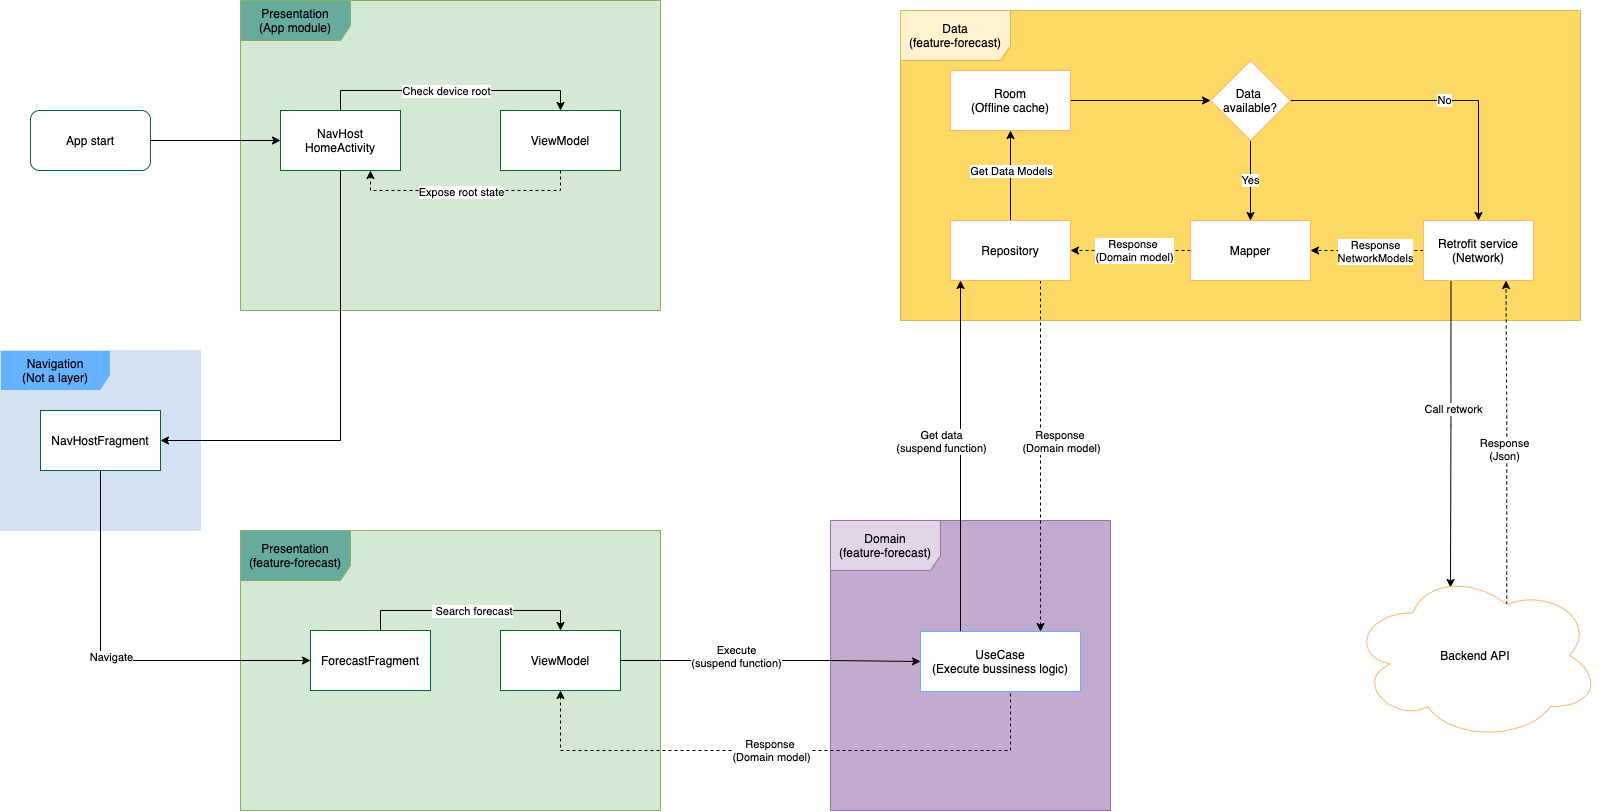

The diagram above was exported from draw.io. Its source (the exported page's mxGraphModel, read from the mxfile embedded in the PNG):
<mxGraphModel dx="1854" dy="1237" grid="1" gridSize="10" guides="1" tooltips="1" connect="1" arrows="1" fold="1" page="1" pageScale="1" pageWidth="1700" pageHeight="1100" math="0" shadow="0">
  <root>
    <mxCell id="0" />
    <mxCell id="1" parent="0" />
    <mxCell id="QvFg1kzSxb4NuPyFDoy5-26" value="Data&lt;br&gt;(feature-forecast)" style="shape=umlFrame;whiteSpace=wrap;html=1;swimlaneFillColor=#FFD966;strokeColor=#d6b656;fillColor=#fff2cc;width=110;height=50;" vertex="1" parent="1">
      <mxGeometry x="940" y="160" width="680" height="310" as="geometry" />
    </mxCell>
    <mxCell id="QvFg1kzSxb4NuPyFDoy5-20" value="Domain&lt;br&gt;(feature-forecast)" style="shape=umlFrame;whiteSpace=wrap;html=1;swimlaneFillColor=#C3ABD0;strokeColor=#9673a6;fillColor=#e1d5e7;width=110;height=50;" vertex="1" parent="1">
      <mxGeometry x="870" y="670" width="280" height="290" as="geometry" />
    </mxCell>
    <mxCell id="QvFg1kzSxb4NuPyFDoy5-13" value="Presentation&lt;br&gt;(feature-forecast)" style="shape=umlFrame;whiteSpace=wrap;html=1;swimlaneFillColor=#D5E8D4;strokeColor=#82b366;fillColor=#67AB9F;width=110;height=50;" vertex="1" parent="1">
      <mxGeometry x="280" y="680" width="420" height="280" as="geometry" />
    </mxCell>
    <mxCell id="QvFg1kzSxb4NuPyFDoy5-12" value="Navigation&lt;br&gt;(Not a layer)" style="shape=umlFrame;whiteSpace=wrap;html=1;swimlaneFillColor=#D4E1F5;width=110;height=40;strokeColor=#D4E1F5;fillColor=#66B2FF;" vertex="1" parent="1">
      <mxGeometry x="40" y="500" width="200" height="180" as="geometry" />
    </mxCell>
    <mxCell id="QvFg1kzSxb4NuPyFDoy5-1" value="Presentation&lt;br&gt;(App module)" style="shape=umlFrame;whiteSpace=wrap;html=1;swimlaneFillColor=#D5E8D4;strokeColor=#82b366;fillColor=#67AB9F;width=110;height=40;" vertex="1" parent="1">
      <mxGeometry x="280" y="150" width="420" height="310" as="geometry" />
    </mxCell>
    <mxCell id="QvFg1kzSxb4NuPyFDoy5-4" style="edgeStyle=orthogonalEdgeStyle;rounded=0;orthogonalLoop=1;jettySize=auto;html=1;exitX=1;exitY=0.5;exitDx=0;exitDy=0;entryX=0;entryY=0.5;entryDx=0;entryDy=0;" edge="1" parent="1" source="QvFg1kzSxb4NuPyFDoy5-2" target="QvFg1kzSxb4NuPyFDoy5-3">
      <mxGeometry relative="1" as="geometry" />
    </mxCell>
    <mxCell id="QvFg1kzSxb4NuPyFDoy5-2" value="App start" style="rounded=1;whiteSpace=wrap;html=1;fillColor=#FFFFFF;strokeColor=#006633;" vertex="1" parent="1">
      <mxGeometry x="70" y="260" width="120" height="60" as="geometry" />
    </mxCell>
    <mxCell id="QvFg1kzSxb4NuPyFDoy5-6" style="edgeStyle=orthogonalEdgeStyle;rounded=0;orthogonalLoop=1;jettySize=auto;html=1;" edge="1" parent="1" source="QvFg1kzSxb4NuPyFDoy5-3" target="QvFg1kzSxb4NuPyFDoy5-5">
      <mxGeometry relative="1" as="geometry">
        <Array as="points">
          <mxPoint x="380" y="590" />
        </Array>
      </mxGeometry>
    </mxCell>
    <mxCell id="QvFg1kzSxb4NuPyFDoy5-8" style="edgeStyle=orthogonalEdgeStyle;rounded=0;orthogonalLoop=1;jettySize=auto;html=1;entryX=0.5;entryY=0;entryDx=0;entryDy=0;" edge="1" parent="1" source="QvFg1kzSxb4NuPyFDoy5-3" target="QvFg1kzSxb4NuPyFDoy5-7">
      <mxGeometry relative="1" as="geometry">
        <Array as="points">
          <mxPoint x="380" y="240" />
          <mxPoint x="600" y="240" />
        </Array>
      </mxGeometry>
    </mxCell>
    <mxCell id="QvFg1kzSxb4NuPyFDoy5-9" value="Check device root" style="edgeLabel;html=1;align=center;verticalAlign=middle;resizable=0;points=[];" vertex="1" connectable="0" parent="QvFg1kzSxb4NuPyFDoy5-8">
      <mxGeometry x="-0.0313" relative="1" as="geometry">
        <mxPoint as="offset" />
      </mxGeometry>
    </mxCell>
    <mxCell id="QvFg1kzSxb4NuPyFDoy5-3" value="NavHost&lt;br&gt;HomeActivity" style="rounded=0;whiteSpace=wrap;html=1;strokeColor=#006633;fillColor=#FFFFFF;" vertex="1" parent="1">
      <mxGeometry x="320" y="260" width="120" height="60" as="geometry" />
    </mxCell>
    <mxCell id="QvFg1kzSxb4NuPyFDoy5-15" style="edgeStyle=orthogonalEdgeStyle;rounded=0;orthogonalLoop=1;jettySize=auto;html=1;entryX=0;entryY=0.5;entryDx=0;entryDy=0;" edge="1" parent="1" source="QvFg1kzSxb4NuPyFDoy5-5" target="QvFg1kzSxb4NuPyFDoy5-14">
      <mxGeometry relative="1" as="geometry">
        <Array as="points">
          <mxPoint x="140" y="810" />
        </Array>
      </mxGeometry>
    </mxCell>
    <mxCell id="QvFg1kzSxb4NuPyFDoy5-17" value="Navigate" style="edgeLabel;html=1;align=center;verticalAlign=middle;resizable=0;points=[];" vertex="1" connectable="0" parent="QvFg1kzSxb4NuPyFDoy5-15">
      <mxGeometry x="-0.0029" y="3" relative="1" as="geometry">
        <mxPoint y="-1" as="offset" />
      </mxGeometry>
    </mxCell>
    <mxCell id="QvFg1kzSxb4NuPyFDoy5-5" value="NavHostFragment" style="rounded=0;whiteSpace=wrap;html=1;strokeColor=#006633;fillColor=#FFFFFF;" vertex="1" parent="1">
      <mxGeometry x="80" y="560" width="120" height="60" as="geometry" />
    </mxCell>
    <mxCell id="QvFg1kzSxb4NuPyFDoy5-10" style="edgeStyle=orthogonalEdgeStyle;rounded=0;orthogonalLoop=1;jettySize=auto;html=1;entryX=0.75;entryY=1;entryDx=0;entryDy=0;dashed=1;" edge="1" parent="1" source="QvFg1kzSxb4NuPyFDoy5-7" target="QvFg1kzSxb4NuPyFDoy5-3">
      <mxGeometry relative="1" as="geometry">
        <Array as="points">
          <mxPoint x="600" y="340" />
          <mxPoint x="410" y="340" />
        </Array>
      </mxGeometry>
    </mxCell>
    <mxCell id="QvFg1kzSxb4NuPyFDoy5-11" value="Expose root state" style="edgeLabel;html=1;align=center;verticalAlign=middle;resizable=0;points=[];" vertex="1" connectable="0" parent="QvFg1kzSxb4NuPyFDoy5-10">
      <mxGeometry x="0.0483" y="1" relative="1" as="geometry">
        <mxPoint as="offset" />
      </mxGeometry>
    </mxCell>
    <mxCell id="QvFg1kzSxb4NuPyFDoy5-7" value="ViewModel" style="rounded=0;whiteSpace=wrap;html=1;strokeColor=#006633;fillColor=#FFFFFF;" vertex="1" parent="1">
      <mxGeometry x="540" y="260" width="120" height="60" as="geometry" />
    </mxCell>
    <mxCell id="QvFg1kzSxb4NuPyFDoy5-18" style="edgeStyle=orthogonalEdgeStyle;rounded=0;orthogonalLoop=1;jettySize=auto;html=1;entryX=0.5;entryY=0;entryDx=0;entryDy=0;" edge="1" parent="1" source="QvFg1kzSxb4NuPyFDoy5-14" target="QvFg1kzSxb4NuPyFDoy5-16">
      <mxGeometry relative="1" as="geometry">
        <Array as="points">
          <mxPoint x="420" y="760" />
          <mxPoint x="600" y="760" />
        </Array>
      </mxGeometry>
    </mxCell>
    <mxCell id="QvFg1kzSxb4NuPyFDoy5-19" value="&amp;nbsp;Search forecast&lt;br&gt;" style="edgeLabel;html=1;align=center;verticalAlign=middle;resizable=0;points=[];" vertex="1" connectable="0" parent="QvFg1kzSxb4NuPyFDoy5-18">
      <mxGeometry x="0.0074" relative="1" as="geometry">
        <mxPoint as="offset" />
      </mxGeometry>
    </mxCell>
    <mxCell id="QvFg1kzSxb4NuPyFDoy5-14" value="ForecastFragment" style="rounded=0;whiteSpace=wrap;html=1;strokeColor=#006633;fillColor=#FFFFFF;" vertex="1" parent="1">
      <mxGeometry x="350" y="780" width="120" height="60" as="geometry" />
    </mxCell>
    <mxCell id="QvFg1kzSxb4NuPyFDoy5-22" style="edgeStyle=orthogonalEdgeStyle;rounded=0;orthogonalLoop=1;jettySize=auto;html=1;exitX=1;exitY=0.5;exitDx=0;exitDy=0;entryX=0;entryY=0.5;entryDx=0;entryDy=0;" edge="1" parent="1" source="QvFg1kzSxb4NuPyFDoy5-16" target="QvFg1kzSxb4NuPyFDoy5-21">
      <mxGeometry relative="1" as="geometry">
        <mxPoint x="870" y="780" as="targetPoint" />
        <Array as="points">
          <mxPoint x="870" y="810" />
          <mxPoint x="1050" y="811" />
        </Array>
      </mxGeometry>
    </mxCell>
    <mxCell id="QvFg1kzSxb4NuPyFDoy5-23" value="Execute&lt;br&gt;(suspend function)" style="edgeLabel;html=1;align=center;verticalAlign=middle;resizable=0;points=[];" vertex="1" connectable="0" parent="QvFg1kzSxb4NuPyFDoy5-22">
      <mxGeometry x="-0.4018" y="5" relative="1" as="geometry">
        <mxPoint x="25" as="offset" />
      </mxGeometry>
    </mxCell>
    <mxCell id="QvFg1kzSxb4NuPyFDoy5-16" value="ViewModel" style="rounded=0;whiteSpace=wrap;html=1;strokeColor=#006633;fillColor=#FFFFFF;" vertex="1" parent="1">
      <mxGeometry x="540" y="780" width="120" height="60" as="geometry" />
    </mxCell>
    <mxCell id="QvFg1kzSxb4NuPyFDoy5-24" style="edgeStyle=orthogonalEdgeStyle;rounded=0;orthogonalLoop=1;jettySize=auto;html=1;entryX=0.5;entryY=1;entryDx=0;entryDy=0;exitX=0.5;exitY=1;exitDx=0;exitDy=0;dashed=1;" edge="1" parent="1" source="QvFg1kzSxb4NuPyFDoy5-21" target="QvFg1kzSxb4NuPyFDoy5-16">
      <mxGeometry relative="1" as="geometry">
        <Array as="points">
          <mxPoint x="1050" y="900" />
          <mxPoint x="600" y="900" />
        </Array>
      </mxGeometry>
    </mxCell>
    <mxCell id="QvFg1kzSxb4NuPyFDoy5-25" value="Response&amp;nbsp;&lt;br&gt;(Domain model)" style="edgeLabel;html=1;align=center;verticalAlign=middle;resizable=0;points=[];" vertex="1" connectable="0" parent="QvFg1kzSxb4NuPyFDoy5-24">
      <mxGeometry x="-0.0427" y="-1" relative="1" as="geometry">
        <mxPoint x="-32" as="offset" />
      </mxGeometry>
    </mxCell>
    <mxCell id="QvFg1kzSxb4NuPyFDoy5-28" style="edgeStyle=orthogonalEdgeStyle;rounded=0;orthogonalLoop=1;jettySize=auto;html=1;exitX=0.25;exitY=0;exitDx=0;exitDy=0;" edge="1" parent="1" source="QvFg1kzSxb4NuPyFDoy5-21">
      <mxGeometry relative="1" as="geometry">
        <mxPoint x="1000" y="430" as="targetPoint" />
      </mxGeometry>
    </mxCell>
    <mxCell id="QvFg1kzSxb4NuPyFDoy5-29" value="Get data&lt;br&gt;(suspend function)" style="edgeLabel;html=1;align=center;verticalAlign=middle;resizable=0;points=[];" vertex="1" connectable="0" parent="QvFg1kzSxb4NuPyFDoy5-28">
      <mxGeometry x="0.0715" y="1" relative="1" as="geometry">
        <mxPoint x="-19" y="-2" as="offset" />
      </mxGeometry>
    </mxCell>
    <mxCell id="QvFg1kzSxb4NuPyFDoy5-21" value="UseCase&lt;br&gt;(Execute bussiness logic)" style="rounded=0;whiteSpace=wrap;html=1;fillColor=#FFFFFF;strokeColor=#66B2FF;" vertex="1" parent="1">
      <mxGeometry x="960" y="781" width="160" height="60" as="geometry" />
    </mxCell>
    <mxCell id="QvFg1kzSxb4NuPyFDoy5-34" style="edgeStyle=orthogonalEdgeStyle;rounded=0;orthogonalLoop=1;jettySize=auto;html=1;entryX=0.5;entryY=1;entryDx=0;entryDy=0;" edge="1" parent="1" source="QvFg1kzSxb4NuPyFDoy5-27" target="QvFg1kzSxb4NuPyFDoy5-31">
      <mxGeometry relative="1" as="geometry" />
    </mxCell>
    <mxCell id="QvFg1kzSxb4NuPyFDoy5-35" value="Get Data Models" style="edgeLabel;html=1;align=center;verticalAlign=middle;resizable=0;points=[];" vertex="1" connectable="0" parent="QvFg1kzSxb4NuPyFDoy5-34">
      <mxGeometry x="0.1037" relative="1" as="geometry">
        <mxPoint as="offset" />
      </mxGeometry>
    </mxCell>
    <mxCell id="QvFg1kzSxb4NuPyFDoy5-53" style="edgeStyle=orthogonalEdgeStyle;rounded=0;orthogonalLoop=1;jettySize=auto;html=1;exitX=0.75;exitY=1;exitDx=0;exitDy=0;entryX=0.75;entryY=0;entryDx=0;entryDy=0;dashed=1;" edge="1" parent="1" source="QvFg1kzSxb4NuPyFDoy5-27" target="QvFg1kzSxb4NuPyFDoy5-21">
      <mxGeometry relative="1" as="geometry" />
    </mxCell>
    <mxCell id="QvFg1kzSxb4NuPyFDoy5-54" value="Response&amp;nbsp;&lt;br&gt;(Domain model)" style="edgeLabel;html=1;align=center;verticalAlign=middle;resizable=0;points=[];labelBackgroundColor=#ffffff;" vertex="1" connectable="0" parent="QvFg1kzSxb4NuPyFDoy5-53">
      <mxGeometry x="-0.0712" relative="1" as="geometry">
        <mxPoint x="20" y="-3" as="offset" />
      </mxGeometry>
    </mxCell>
    <mxCell id="QvFg1kzSxb4NuPyFDoy5-27" value="Repository" style="rounded=0;whiteSpace=wrap;html=1;fillColor=#FFFFFF;strokeColor=#FFB570;" vertex="1" parent="1">
      <mxGeometry x="990" y="370" width="120" height="60" as="geometry" />
    </mxCell>
    <mxCell id="QvFg1kzSxb4NuPyFDoy5-52" style="edgeStyle=orthogonalEdgeStyle;rounded=0;orthogonalLoop=1;jettySize=auto;html=1;entryX=1;entryY=0.5;entryDx=0;entryDy=0;dashed=1;" edge="1" parent="1" source="QvFg1kzSxb4NuPyFDoy5-30" target="QvFg1kzSxb4NuPyFDoy5-27">
      <mxGeometry relative="1" as="geometry" />
    </mxCell>
    <mxCell id="QvFg1kzSxb4NuPyFDoy5-55" value="Response&amp;nbsp;&lt;br&gt;(Domain model)" style="edgeLabel;html=1;align=center;verticalAlign=middle;resizable=0;points=[];labelBackgroundColor=#ffffff;" vertex="1" connectable="0" parent="QvFg1kzSxb4NuPyFDoy5-52">
      <mxGeometry x="-0.0524" y="-1" relative="1" as="geometry">
        <mxPoint as="offset" />
      </mxGeometry>
    </mxCell>
    <mxCell id="QvFg1kzSxb4NuPyFDoy5-30" value="Mapper" style="rounded=0;whiteSpace=wrap;html=1;fillColor=#FFFFFF;strokeColor=#FFB570;" vertex="1" parent="1">
      <mxGeometry x="1230" y="370" width="120" height="60" as="geometry" />
    </mxCell>
    <mxCell id="QvFg1kzSxb4NuPyFDoy5-36" style="edgeStyle=orthogonalEdgeStyle;rounded=0;orthogonalLoop=1;jettySize=auto;html=1;entryX=0;entryY=0.5;entryDx=0;entryDy=0;" edge="1" parent="1" source="QvFg1kzSxb4NuPyFDoy5-31" target="QvFg1kzSxb4NuPyFDoy5-33">
      <mxGeometry relative="1" as="geometry" />
    </mxCell>
    <mxCell id="QvFg1kzSxb4NuPyFDoy5-31" value="Room&lt;br&gt;(Offline cache)" style="rounded=0;whiteSpace=wrap;html=1;fillColor=#FFFFFF;strokeColor=#FFB570;" vertex="1" parent="1">
      <mxGeometry x="990" y="220" width="120" height="60" as="geometry" />
    </mxCell>
    <mxCell id="QvFg1kzSxb4NuPyFDoy5-45" style="edgeStyle=orthogonalEdgeStyle;rounded=0;orthogonalLoop=1;jettySize=auto;html=1;entryX=1;entryY=0.5;entryDx=0;entryDy=0;dashed=1;" edge="1" parent="1" source="QvFg1kzSxb4NuPyFDoy5-32" target="QvFg1kzSxb4NuPyFDoy5-30">
      <mxGeometry relative="1" as="geometry" />
    </mxCell>
    <mxCell id="QvFg1kzSxb4NuPyFDoy5-51" value="Response&lt;br&gt;NetworkModels" style="edgeLabel;html=1;align=center;verticalAlign=middle;resizable=0;points=[];labelBackgroundColor=#ffffff;" vertex="1" connectable="0" parent="QvFg1kzSxb4NuPyFDoy5-45">
      <mxGeometry x="-0.1068" relative="1" as="geometry">
        <mxPoint x="1" as="offset" />
      </mxGeometry>
    </mxCell>
    <mxCell id="QvFg1kzSxb4NuPyFDoy5-47" style="edgeStyle=orthogonalEdgeStyle;rounded=0;orthogonalLoop=1;jettySize=auto;html=1;entryX=0.4;entryY=0.1;entryDx=0;entryDy=0;entryPerimeter=0;exitX=0.25;exitY=1;exitDx=0;exitDy=0;" edge="1" parent="1" source="QvFg1kzSxb4NuPyFDoy5-32" target="QvFg1kzSxb4NuPyFDoy5-46">
      <mxGeometry relative="1" as="geometry" />
    </mxCell>
    <mxCell id="QvFg1kzSxb4NuPyFDoy5-48" value="Call retwork" style="edgeLabel;html=1;align=center;verticalAlign=middle;resizable=0;points=[];" vertex="1" connectable="0" parent="QvFg1kzSxb4NuPyFDoy5-47">
      <mxGeometry x="-0.1645" y="2" relative="1" as="geometry">
        <mxPoint as="offset" />
      </mxGeometry>
    </mxCell>
    <mxCell id="QvFg1kzSxb4NuPyFDoy5-32" value="Retrofit service&lt;br&gt;(Network)" style="rounded=0;whiteSpace=wrap;html=1;fillColor=#FFFFFF;strokeColor=#FFB570;" vertex="1" parent="1">
      <mxGeometry x="1463" y="370" width="110" height="60" as="geometry" />
    </mxCell>
    <mxCell id="QvFg1kzSxb4NuPyFDoy5-37" value="Yes" style="rounded=0;orthogonalLoop=1;jettySize=auto;html=1;entryX=0.5;entryY=0;entryDx=0;entryDy=0;" edge="1" parent="1" source="QvFg1kzSxb4NuPyFDoy5-33" target="QvFg1kzSxb4NuPyFDoy5-30">
      <mxGeometry relative="1" as="geometry" />
    </mxCell>
    <mxCell id="QvFg1kzSxb4NuPyFDoy5-44" value="No" style="edgeStyle=orthogonalEdgeStyle;rounded=0;orthogonalLoop=1;jettySize=auto;html=1;entryX=0.5;entryY=0;entryDx=0;entryDy=0;" edge="1" parent="1" source="QvFg1kzSxb4NuPyFDoy5-33" target="QvFg1kzSxb4NuPyFDoy5-32">
      <mxGeometry relative="1" as="geometry" />
    </mxCell>
    <mxCell id="QvFg1kzSxb4NuPyFDoy5-33" value="Data &lt;br&gt;available?" style="rhombus;whiteSpace=wrap;html=1;strokeColor=#FFB570;fillColor=#FFFFFF;" vertex="1" parent="1">
      <mxGeometry x="1250" y="210" width="80" height="80" as="geometry" />
    </mxCell>
    <mxCell id="QvFg1kzSxb4NuPyFDoy5-49" style="edgeStyle=orthogonalEdgeStyle;rounded=0;orthogonalLoop=1;jettySize=auto;html=1;entryX=0.75;entryY=1;entryDx=0;entryDy=0;exitX=0.625;exitY=0.2;exitDx=0;exitDy=0;exitPerimeter=0;dashed=1;" edge="1" parent="1" source="QvFg1kzSxb4NuPyFDoy5-46" target="QvFg1kzSxb4NuPyFDoy5-32">
      <mxGeometry relative="1" as="geometry" />
    </mxCell>
    <mxCell id="QvFg1kzSxb4NuPyFDoy5-50" value="Response&lt;br&gt;(Json)" style="edgeLabel;html=1;align=center;verticalAlign=middle;resizable=0;points=[];labelBackgroundColor=#ffffff;" vertex="1" connectable="0" parent="QvFg1kzSxb4NuPyFDoy5-49">
      <mxGeometry x="-0.1252" y="3" relative="1" as="geometry">
        <mxPoint y="-14" as="offset" />
      </mxGeometry>
    </mxCell>
    <mxCell id="QvFg1kzSxb4NuPyFDoy5-46" value="Backend API" style="ellipse;shape=cloud;whiteSpace=wrap;html=1;strokeColor=#FFB570;fillColor=#FFFFFF;" vertex="1" parent="1">
      <mxGeometry x="1390" y="720" width="250" height="170" as="geometry" />
    </mxCell>
  </root>
</mxGraphModel>